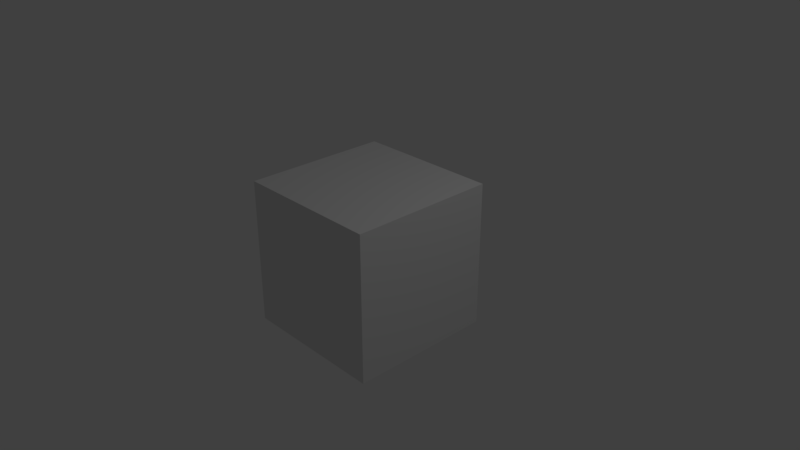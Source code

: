 # Source: vtank.blend  (saved by Blender 2.78.0; exported with 4.5.12 LTS)
import bpy
from mathutils import Matrix  # noqa: F401  (used for matrix-valued properties, if any)

bpy.ops.wm.read_factory_settings(use_empty=True)
scene = bpy.context.scene
scene.name = 'Scene'

# ---- collections
col_collection_1 = bpy.data.collections.new('Collection 1'); scene.collection.children.link(col_collection_1)

# ---- materials (node trees are filled in below, after node groups)
mat_material = bpy.data.materials.new('Material')
mat_material.alpha_threshold = 0.0
mat_material.use_transparent_shadow = False
mat_material.roughness = 0.5
mat_material.line_color = (0.0, 0.0, 0.0, 1.0)

# ---- material node trees

# ---- world
world_world = bpy.data.worlds.new('World'); scene.world = world_world
world_world.color = (0.05088, 0.05088, 0.05088)
world_world.use_sun_shadow = False
world_world.sun_shadow_jitter_overblur = 0.0
world_world.cycles.sampling_method = 'MANUAL'

# ---- cameras
cam_camera = bpy.data.cameras.new('Camera')
cam_camera.clip_end = 100.0
cam_camera.lens = 35.0
cam_camera.sensor_width = 32.0
cam_camera.sensor_height = 18.0
cam_camera.ortho_scale = 7.314
cam_camera.dof.focus_distance = 0.0
cam_camera.dof.aperture_fstop = 128.0

# ---- lights
light_lamp = bpy.data.lights.new('Lamp', 'POINT')
light_lamp.transmission_factor = 0.0
light_lamp.cutoff_distance = 30.0
light_lamp.energy = 100.0
light_lamp.shadow_buffer_clip_start = 1.001
light_lamp.shadow_soft_size = 0.1
light_lamp.shadow_maximum_resolution = 0.006
light_lamp.use_absolute_resolution = True

# ---- meshes
me_cube = bpy.data.meshes.new('Cube')
me_cube.from_pydata([(1.0, 1.0, -1.0), (1.0, -1.0, -1.0), (-1.0, -1.0, -1.0), (-1.0, 1.0, -1.0), (1.0, 1.0, 1.0), (1.0, -1.0, 1.0), (-1.0, -1.0, 1.0), (-1.0, 1.0, 1.0)], [], [(0, 1, 2, 3), (4, 7, 6, 5), (0, 4, 5, 1), (1, 5, 6, 2), (2, 6, 7, 3), (4, 0, 3, 7)])
me_cube.materials.append(mat_material)
me_cube.use_remesh_preserve_volume = False
me_cube.use_remesh_preserve_attributes = False
me_cube.use_mirror_vertex_groups = False
me_cube.update()

# ---- objects
ob_cube = bpy.data.objects.new('Cube', me_cube)
ob_lamp = bpy.data.objects.new('Lamp', light_lamp)
ob_camera = bpy.data.objects.new('Camera', cam_camera)

# ---- transforms, parenting, visibility, modifiers, constraints
ob_cube.location = (0.0, 0.0, 0.0)
ob_cube.lock_rotations_4d = False
ob_cube.empty_display_type = 'ARROWS'
ob_cube.lineart.crease_threshold = 0.0
ob_lamp.location = (4.076, 1.005, 5.904)
ob_lamp.rotation_euler = (0.6503, 0.05522, 1.866)
ob_lamp.lock_rotations_4d = False
ob_lamp.empty_display_type = 'ARROWS'
ob_lamp.color = (0.0, 0.0, 0.0, 0.0)
ob_lamp.lineart.crease_threshold = 0.0
ob_camera.location = (7.481, -6.508, 5.344)
ob_camera.rotation_euler = (1.109, 0.0, 0.8149)
ob_camera.lock_rotations_4d = False
ob_camera.empty_display_type = 'ARROWS'
ob_camera.color = (0.0, 0.0, 0.0, 0.0)
ob_camera.display_type = 'WIRE'
ob_camera.lineart.crease_threshold = 0.0

# ---- collection membership
col_collection_1.objects.link(ob_cube)
col_collection_1.objects.link(ob_lamp)
col_collection_1.objects.link(ob_camera)

# ---- scene / render settings (as saved in the file)
scene.camera = ob_camera
scene.frame_start = 1; scene.frame_end = 250; scene.frame_set(1)
scene.render.engine = 'BLENDER_EEVEE_NEXT'
scene.render.resolution_percentage = 50
scene.render.dither_intensity = 0.0
scene.cycles.use_denoising = False
scene.cycles.samples = 128
scene.cycles.sampling_pattern = 'TABULATED_SOBOL'
scene.cycles.light_sampling_threshold = 0.0
scene.cycles.use_adaptive_sampling = False
scene.cycles.use_light_tree = False
scene.cycles.blur_glossy = 0.0
scene.cycles.sample_clamp_indirect = 0.0
scene.view_settings.view_transform = 'Standard'
bpy.context.view_layer.update()
